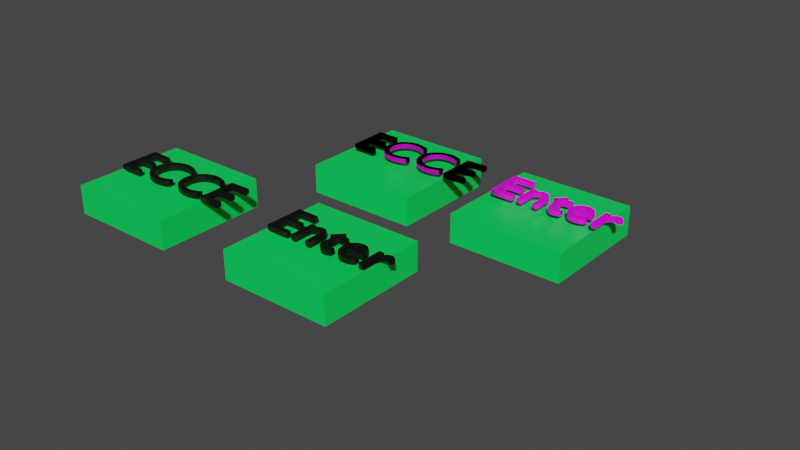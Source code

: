 # Source: EcceCase.blend  (saved by Blender 2.90.7; exported with 4.5.12 LTS)
import bpy
from mathutils import Matrix  # noqa: F401  (used for matrix-valued properties, if any)

bpy.ops.wm.read_factory_settings(use_empty=True)
scene = bpy.context.scene
scene.name = 'Scene'

# ---- collections
col_collection = bpy.data.collections.new('Collection'); scene.collection.children.link(col_collection)

# ---- images (referenced by path relative to the original .blend; pixels are not part of the script)
import os
ASSET_DIR = os.environ.get("B2B_ASSET_DIR", "")  # directory of the original .blend (textures are referenced by path, not embedded)
HERE = os.path.dirname(os.path.abspath(__file__))  # packed textures are extracted next to this script under _unpacked/

def load_image(name, relpath, width, height, colorspace="sRGB"):
    """Load a texture the original file referenced (path relative to the .blend, or extracted next to this script)."""
    p = next((c for c in (os.path.join(HERE, relpath), os.path.join(ASSET_DIR, relpath)) if relpath and os.path.exists(c)), "")
    if p:
        img = bpy.data.images.load(p, check_existing=True)
        img.name = name
    else:  # same state as the original file: an image datablock whose file is absent (Cycles renders it pink)
        img = bpy.data.images.new(name, width, height)
        img.source = "FILE"
        img.filepath = "//" + (relpath or name)
    img.colorspace_settings.name = colorspace
    return img
img_woodtexture_jpg_001 = load_image('WoodTexture.jpg.001', 'WoodTexture.jpg', 1024, 1024, 'sRGB')
img_woodtexture_jpg_002 = load_image('WoodTexture.jpg.002', 'WoodTexture.jpg', 1024, 1024, 'sRGB')

# ---- materials (node trees are filled in below, after node groups)
mat_material = bpy.data.materials.new('Material')
mat_material.alpha_threshold = 0.0
mat_material.use_transparent_shadow = False
mat_material.line_color = (0.0, 0.0, 0.0, 1.0)
mat_material_002 = bpy.data.materials.new('Material.002')
mat_material_002.use_transparent_shadow = False
mat_material_003 = bpy.data.materials.new('Material.003')
mat_material_003.use_transparent_shadow = False
mat_material_005 = bpy.data.materials.new('Material.005')
mat_material_005.alpha_threshold = 0.0
mat_material_005.use_transparent_shadow = False
mat_material_005.line_color = (0.0, 0.0, 0.0, 1.0)
mat_material_006 = bpy.data.materials.new('Material.006')
mat_material_006.use_transparent_shadow = False
mat_material_008 = bpy.data.materials.new('Material.008')
mat_material_008.use_transparent_shadow = False
mat_material_007 = bpy.data.materials.new('Material.007')
mat_material_007.alpha_threshold = 0.0
mat_material_007.use_transparent_shadow = False
mat_material_007.line_color = (0.0, 0.0, 0.0, 1.0)

# ---- material node trees
mat_material.use_nodes = True; mat_material.node_tree.nodes.clear()
_N = mat_material.node_tree.nodes; _L = mat_material.node_tree.links
n0 = _N.new('ShaderNodeOutputMaterial'); n0.name = 'Material Output'; n0.location = (300, 300)
n1 = _N.new('ShaderNodeBsdfPrincipled'); n1.name = 'Principled BSDF'; n1.location = (10, 300)
n1.distribution = 'GGX'
n1.subsurface_method = 'BURLEY'
n1.inputs[0].default_value = (0.002057, 0.8, 0.1072, 1.0)
n1.inputs[2].default_value = 0.4
n1.inputs[3].default_value = 1.45
n1.inputs[27].default_value = (0.0, 0.0, 0.0, 1.0)
n1.inputs[28].default_value = 1.0
_L.new(n1.outputs[0], n0.inputs[0])
n0.is_active_output = True
mat_material_002.use_nodes = True; mat_material_002.node_tree.nodes.clear()
_N = mat_material_002.node_tree.nodes; _L = mat_material_002.node_tree.links
n0 = _N.new('ShaderNodeBsdfPrincipled'); n0.name = 'Principled BSDF'; n0.location = (10, 300)
n0.distribution = 'GGX'
n0.subsurface_method = 'BURLEY'
n0.inputs[3].default_value = 1.45
n0.inputs[27].default_value = (0.0, 0.0, 0.0, 1.0)
n0.inputs[28].default_value = 1.0
n1 = _N.new('ShaderNodeOutputMaterial'); n1.name = 'Material Output'; n1.location = (300, 300)
n2 = _N.new('ShaderNodeTexImage'); n2.name = 'Image Texture'; n2.location = (-280, 260)
n2.image = img_woodtexture_jpg_001
_L.new(n0.outputs[0], n1.inputs[0])
_L.new(n2.outputs[0], n0.inputs[0])
n1.is_active_output = True
mat_material_003.use_nodes = True; mat_material_003.node_tree.nodes.clear()
_N = mat_material_003.node_tree.nodes; _L = mat_material_003.node_tree.links
n0 = _N.new('ShaderNodeBsdfPrincipled'); n0.name = 'Principled BSDF'; n0.location = (10, 300)
n0.distribution = 'GGX'
n0.subsurface_method = 'BURLEY'
n0.inputs[0].default_value = (0.0, 0.0, 0.0, 1.0)
n0.inputs[3].default_value = 1.45
n0.inputs[27].default_value = (0.0, 0.0, 0.0, 1.0)
n0.inputs[28].default_value = 1.0
n1 = _N.new('ShaderNodeOutputMaterial'); n1.name = 'Material Output'; n1.location = (300, 300)
_L.new(n0.outputs[0], n1.inputs[0])
n1.is_active_output = True
mat_material_005.use_nodes = True; mat_material_005.node_tree.nodes.clear()
_N = mat_material_005.node_tree.nodes; _L = mat_material_005.node_tree.links
n0 = _N.new('ShaderNodeOutputMaterial'); n0.name = 'Material Output'; n0.location = (300, 300)
n1 = _N.new('ShaderNodeBsdfPrincipled'); n1.name = 'Principled BSDF'; n1.location = (10, 300)
n1.distribution = 'GGX'
n1.subsurface_method = 'BURLEY'
n1.inputs[0].default_value = (0.002057, 0.8, 0.1072, 1.0)
n1.inputs[2].default_value = 0.4
n1.inputs[3].default_value = 1.45
n1.inputs[27].default_value = (0.0, 0.0, 0.0, 1.0)
n1.inputs[28].default_value = 1.0
_L.new(n1.outputs[0], n0.inputs[0])
n0.is_active_output = True
mat_material_006.use_nodes = True; mat_material_006.node_tree.nodes.clear()
_N = mat_material_006.node_tree.nodes; _L = mat_material_006.node_tree.links
n0 = _N.new('ShaderNodeBsdfPrincipled'); n0.name = 'Principled BSDF'; n0.location = (10, 300)
n0.distribution = 'GGX'
n0.subsurface_method = 'BURLEY'
n0.inputs[0].default_value = (0.0, 0.0, 0.0, 1.0)
n0.inputs[3].default_value = 1.45
n0.inputs[27].default_value = (0.0, 0.0, 0.0, 1.0)
n0.inputs[28].default_value = 1.0
n1 = _N.new('ShaderNodeOutputMaterial'); n1.name = 'Material Output'; n1.location = (300, 300)
_L.new(n0.outputs[0], n1.inputs[0])
n1.is_active_output = True
mat_material_008.use_nodes = True; mat_material_008.node_tree.nodes.clear()
_N = mat_material_008.node_tree.nodes; _L = mat_material_008.node_tree.links
n0 = _N.new('ShaderNodeBsdfPrincipled'); n0.name = 'Principled BSDF'; n0.location = (10, 300)
n0.distribution = 'GGX'
n0.subsurface_method = 'BURLEY'
n0.inputs[3].default_value = 1.45
n0.inputs[27].default_value = (0.0, 0.0, 0.0, 1.0)
n0.inputs[28].default_value = 1.0
n1 = _N.new('ShaderNodeOutputMaterial'); n1.name = 'Material Output'; n1.location = (300, 300)
n2 = _N.new('ShaderNodeTexImage'); n2.name = 'Image Texture'; n2.location = (-280, 260)
n2.image = img_woodtexture_jpg_002
_L.new(n0.outputs[0], n1.inputs[0])
_L.new(n2.outputs[0], n0.inputs[0])
n1.is_active_output = True
mat_material_007.use_nodes = True; mat_material_007.node_tree.nodes.clear()
_N = mat_material_007.node_tree.nodes; _L = mat_material_007.node_tree.links
n0 = _N.new('ShaderNodeOutputMaterial'); n0.name = 'Material Output'; n0.location = (300, 300)
n1 = _N.new('ShaderNodeBsdfPrincipled'); n1.name = 'Principled BSDF'; n1.location = (10, 300)
n1.distribution = 'GGX'
n1.subsurface_method = 'BURLEY'
n1.inputs[0].default_value = (0.002057, 0.8, 0.1072, 1.0)
n1.inputs[2].default_value = 0.4
n1.inputs[3].default_value = 1.45
n1.inputs[27].default_value = (0.0, 0.0, 0.0, 1.0)
n1.inputs[28].default_value = 1.0
_L.new(n1.outputs[0], n0.inputs[0])
n0.is_active_output = True

# ---- world
world_world = bpy.data.worlds.new('World'); scene.world = world_world
world_world.use_nodes = True; world_world.node_tree.nodes.clear()
_N = world_world.node_tree.nodes; _L = world_world.node_tree.links
n0 = _N.new('ShaderNodeOutputWorld'); n0.name = 'World Output'; n0.location = (300, 300)
n1 = _N.new('ShaderNodeBackground'); n1.name = 'Background'; n1.location = (10, 300)
n1.inputs[0].default_value = (0.05088, 0.05088, 0.05088, 1.0)
_L.new(n1.outputs[0], n0.inputs[0])
n0.is_active_output = True
world_world.color = (0.05088, 0.05088, 0.05088)
world_world.use_sun_shadow = False
world_world.sun_shadow_jitter_overblur = 0.0

# ---- meshes
me_cube_001 = bpy.data.meshes.new('Cube.001')
me_cube_001.from_pydata([(1.0, 1.0, -0.4895), (1.0, 1.0, -1.0), (1.0, -1.0, -0.4895), (1.0, -1.0, -1.0), (-1.0, 1.0, -0.4895), (-1.0, 1.0, -1.0), (-1.0, -1.0, -0.4895), (-1.0, -1.0, -1.0)], [], [(0, 4, 6, 2), (3, 2, 6, 7), (7, 6, 4, 5), (5, 1, 3, 7), (1, 0, 2, 3), (5, 4, 0, 1)])
_uv = me_cube_001.uv_layers.new(name='UVMap')
_uv.uv.foreach_set('vector', [0.625, 0.5, 0.875, 0.5, 0.875, 0.75, 0.625, 0.75, 0.375, 0.75, 0.625, 0.75, 0.625, 1.0, 0.375, 1.0, 0.375, 0.0, 0.625, 0.0, 0.625, 0.25, 0.375, 0.25, 0.125, 0.5, 0.375, 0.5, 0.375, 0.75, 0.125, 0.75, 0.375, 0.5, 0.625, 0.5, 0.625, 0.75, 0.375, 0.75, 0.375, 0.25, 0.625, 0.25, 0.625, 0.5, 0.375, 0.5])
me_cube_001.materials.append(mat_material)
me_cube_001.use_remesh_preserve_volume = False
me_cube_001.use_remesh_preserve_attributes = False
me_cube_001.use_mirror_vertex_groups = False
me_cube_001.update()
me_cube_002 = bpy.data.meshes.new('Cube.002')
me_cube_002.from_pydata([(1.0, 1.0, -0.4895), (1.0, 1.0, -1.0), (1.0, -1.0, -0.4895), (1.0, -1.0, -1.0), (-1.0, 1.0, -0.4895), (-1.0, 1.0, -1.0), (-1.0, -1.0, -0.4895), (-1.0, -1.0, -1.0)], [], [(0, 4, 6, 2), (3, 2, 6, 7), (7, 6, 4, 5), (5, 1, 3, 7), (1, 0, 2, 3), (5, 4, 0, 1)])
_uv = me_cube_002.uv_layers.new(name='UVMap')
_uv.uv.foreach_set('vector', [0.625, 0.5, 0.875, 0.5, 0.875, 0.75, 0.625, 0.75, 0.375, 0.75, 0.625, 0.75, 0.625, 1.0, 0.375, 1.0, 0.375, 0.0, 0.625, 0.0, 0.625, 0.25, 0.375, 0.25, 0.125, 0.5, 0.375, 0.5, 0.375, 0.75, 0.125, 0.75, 0.375, 0.5, 0.625, 0.5, 0.625, 0.75, 0.375, 0.75, 0.375, 0.25, 0.625, 0.25, 0.625, 0.5, 0.375, 0.5])
me_cube_002.materials.append(mat_material)
me_cube_002.use_remesh_preserve_volume = False
me_cube_002.use_remesh_preserve_attributes = False
me_cube_002.use_mirror_vertex_groups = False
me_cube_002.update()
me_cube_005 = bpy.data.meshes.new('Cube.005')
me_cube_005.from_pydata([(1.0, 1.0, -0.4895), (1.0, 1.0, -1.0), (1.0, -1.0, -0.4895), (1.0, -1.0, -1.0), (-1.0, 1.0, -0.4895), (-1.0, 1.0, -1.0), (-1.0, -1.0, -0.4895), (-1.0, -1.0, -1.0)], [], [(0, 4, 6, 2), (3, 2, 6, 7), (7, 6, 4, 5), (5, 1, 3, 7), (1, 0, 2, 3), (5, 4, 0, 1)])
_uv = me_cube_005.uv_layers.new(name='UVMap')
_uv.uv.foreach_set('vector', [0.625, 0.5, 0.875, 0.5, 0.875, 0.75, 0.625, 0.75, 0.375, 0.75, 0.625, 0.75, 0.625, 1.0, 0.375, 1.0, 0.375, 0.0, 0.625, 0.0, 0.625, 0.25, 0.375, 0.25, 0.125, 0.5, 0.375, 0.5, 0.375, 0.75, 0.125, 0.75, 0.375, 0.5, 0.625, 0.5, 0.625, 0.75, 0.375, 0.75, 0.375, 0.25, 0.625, 0.25, 0.625, 0.5, 0.375, 0.5])
me_cube_005.materials.append(mat_material_005)
me_cube_005.use_remesh_preserve_volume = False
me_cube_005.use_remesh_preserve_attributes = False
me_cube_005.use_mirror_vertex_groups = False
me_cube_005.update()
me_cube_006 = bpy.data.meshes.new('Cube.006')
me_cube_006.from_pydata([(1.0, 1.0, -0.4895), (1.0, 1.0, -1.0), (1.0, -1.0, -0.4895), (1.0, -1.0, -1.0), (-1.0, 1.0, -0.4895), (-1.0, 1.0, -1.0), (-1.0, -1.0, -0.4895), (-1.0, -1.0, -1.0)], [], [(0, 4, 6, 2), (3, 2, 6, 7), (7, 6, 4, 5), (5, 1, 3, 7), (1, 0, 2, 3), (5, 4, 0, 1)])
_uv = me_cube_006.uv_layers.new(name='UVMap')
_uv.uv.foreach_set('vector', [0.625, 0.5, 0.875, 0.5, 0.875, 0.75, 0.625, 0.75, 0.375, 0.75, 0.625, 0.75, 0.625, 1.0, 0.375, 1.0, 0.375, 0.0, 0.625, 0.0, 0.625, 0.25, 0.375, 0.25, 0.125, 0.5, 0.375, 0.5, 0.375, 0.75, 0.125, 0.75, 0.375, 0.5, 0.625, 0.5, 0.625, 0.75, 0.375, 0.75, 0.375, 0.25, 0.625, 0.25, 0.625, 0.5, 0.375, 0.5])
me_cube_006.materials.append(mat_material_007)
me_cube_006.use_remesh_preserve_volume = False
me_cube_006.use_remesh_preserve_attributes = False
me_cube_006.use_mirror_vertex_groups = False
me_cube_006.update()

# ---- curves / text
txt_text_002 = bpy.data.curves.new('Text.002', 'FONT')
txt_text_002.dimensions = '2D'
txt_text_002.body = 'ECCE'
txt_text_002.materials.append(mat_material_002)
txt_text_002.use_path_clamp = True
txt_text_002.extrude = 0.04
txt_text_003 = bpy.data.curves.new('Text.003', 'FONT')
txt_text_003.dimensions = '2D'
txt_text_003.body = 'ECCE'
txt_text_003.materials.append(mat_material_002)
txt_text_003.use_path_clamp = True
txt_text_003.extrude = 0.04
txt_text_004 = bpy.data.curves.new('Text.004', 'FONT')
txt_text_004.dimensions = '2D'
txt_text_004.body = 'ECCE'
txt_text_004.materials.append(mat_material_003)
txt_text_004.use_path_clamp = True
txt_text_004.extrude = 0.04
txt_text_001 = bpy.data.curves.new('Text.001', 'FONT')
txt_text_001.dimensions = '2D'
txt_text_001.body = 'Enter'
txt_text_001.materials.append(mat_material_006)
txt_text_001.use_path_clamp = True
txt_text_001.extrude = 0.04
txt_text_005 = bpy.data.curves.new('Text.005', 'FONT')
txt_text_005.dimensions = '2D'
txt_text_005.body = 'Enter'
txt_text_005.materials.append(mat_material_008)
txt_text_005.use_path_clamp = True
txt_text_005.extrude = 0.04

# ---- objects
ob_whiteeccecase = bpy.data.objects.new('WhiteEcceCase', me_cube_001)
ob_text_001 = bpy.data.objects.new('Text.001', txt_text_002)
ob_blackeccecase = bpy.data.objects.new('BlackEcceCase', me_cube_002)
ob_text_002 = bpy.data.objects.new('Text.002', txt_text_003)
ob_text_003 = bpy.data.objects.new('Text.003', txt_text_004)
ob_blackeccecase_001 = bpy.data.objects.new('BlackEcceCase.001', me_cube_005)
ob_text_004 = bpy.data.objects.new('Text.004', txt_text_001)
ob_text_005 = bpy.data.objects.new('Text.005', txt_text_005)
ob_whiteeccecase_001 = bpy.data.objects.new('WhiteEcceCase.001', me_cube_006)

# ---- transforms, parenting, visibility, modifiers, constraints
ob_whiteeccecase.location = (1.012, 2.888, 0.4179)
ob_whiteeccecase.lock_rotations_4d = False
ob_whiteeccecase.empty_display_type = 'ARROWS'
ob_whiteeccecase.lineart.crease_threshold = 0.0
ob_text_001.parent = ob_whiteeccecase
ob_text_001.matrix_parent_inverse = Matrix(((1.0, -0.0, 0.0, -0.8157), (-0.0, 1.0, -0.0, -2.56), (0.0, -0.0, 1.0, -0.5703), (-0.0, 0.0, -0.0, 1.0)))
ob_text_001.location = (-0.07036, 2.353, 0.2206)
ob_text_001.lineart.crease_threshold = 0.0
ob_blackeccecase.location = (-1.342, -0.1592, 0.4274)
ob_blackeccecase.lock_rotations_4d = False
ob_blackeccecase.empty_display_type = 'ARROWS'
ob_blackeccecase.lineart.crease_threshold = 0.0
ob_text_002.parent = ob_whiteeccecase
ob_text_002.matrix_parent_inverse = Matrix(((1.0, -0.0, 0.0, -0.8157), (-0.0, 1.0, -0.0, -2.56), (0.0, -0.0, 1.0, -0.5703), (-0.0, 0.0, -0.0, 1.0)))
ob_text_002.location = (-0.07036, 2.353, 0.2206)
ob_text_002.lineart.crease_threshold = 0.0
ob_text_003.parent = ob_blackeccecase
ob_text_003.matrix_parent_inverse = Matrix(((1.0, -0.0, 0.0, 1.342), (-0.0, 1.0, -0.0, 0.3116), (-0.0, 0.0, 1.0, -0.4274), (-0.0, 0.0, -0.0, 1.0)))
ob_text_003.location = (-2.278, -0.5524, 0.04641)
ob_text_003.lineart.crease_threshold = 0.0
ob_blackeccecase_001.location = (2.077, -0.1592, 0.4274)
ob_blackeccecase_001.lock_rotations_4d = False
ob_blackeccecase_001.empty_display_type = 'ARROWS'
ob_blackeccecase_001.lineart.crease_threshold = 0.0
ob_text_004.parent = ob_blackeccecase_001
ob_text_004.matrix_parent_inverse = Matrix(((1.0, -0.0, 0.0, 1.342), (-0.0, 1.0, -0.0, 0.3116), (-0.0, 0.0, 1.0, -0.4274), (-0.0, 0.0, -0.0, 1.0)))
ob_text_004.location = (-2.278, -0.5524, 0.04641)
ob_text_004.lineart.crease_threshold = 0.0
ob_text_005.parent = ob_whiteeccecase_001
ob_text_005.matrix_parent_inverse = Matrix(((1.0, -0.0, 0.0, -0.8157), (-0.0, 1.0, -0.0, -2.56), (0.0, -0.0, 1.0, -0.5703), (-0.0, 0.0, -0.0, 1.0)))
ob_text_005.location = (-0.07036, 2.353, 0.2206)
ob_text_005.lineart.crease_threshold = 0.0
ob_whiteeccecase_001.location = (3.886, 2.888, 0.4179)
ob_whiteeccecase_001.lock_rotations_4d = False
ob_whiteeccecase_001.empty_display_type = 'ARROWS'
ob_whiteeccecase_001.lineart.crease_threshold = 0.0

# ---- collection membership
col_collection.objects.link(ob_whiteeccecase)
col_collection.objects.link(ob_text_001)
col_collection.objects.link(ob_blackeccecase)
col_collection.objects.link(ob_text_002)
col_collection.objects.link(ob_text_003)
col_collection.objects.link(ob_blackeccecase_001)
col_collection.objects.link(ob_text_004)
col_collection.objects.link(ob_text_005)
col_collection.objects.link(ob_whiteeccecase_001)

# ---- scene / render settings (as saved in the file)
scene.frame_start = 1; scene.frame_end = 250; scene.frame_set(31)
scene.render.engine = 'BLENDER_EEVEE_NEXT'
scene.cycles.use_denoising = False
scene.cycles.samples = 128
scene.cycles.sampling_pattern = 'TABULATED_SOBOL'
scene.cycles.use_adaptive_sampling = False
scene.cycles.use_light_tree = False
scene.view_settings.view_transform = 'Filmic'
bpy.context.view_layer.update()

# ---- added for rendering (the .blend has no active camera and no usable light): camera, sun
cam_auto = bpy.data.cameras.new('AutoCamera')
cam_auto.lens = 50.0
cam_auto.sensor_width = 36.0
cam_auto.clip_end = 1000.0
ob_auto_camera = bpy.data.objects.new('AutoCamera', cam_auto)
scene.collection.objects.link(ob_auto_camera)
ob_auto_camera.location = (12.106, -10.3976, 7.58455)
ob_auto_camera.rotation_euler = (1.09748, -7.21219e-08, 0.694738)
scene.camera = ob_auto_camera
light_auto_sun = bpy.data.lights.new('AutoSun', 'SUN')
light_auto_sun.energy = 3.0
light_auto_sun.angle = 0.0523599
ob_auto_sun = bpy.data.objects.new('AutoSun', light_auto_sun)
scene.collection.objects.link(ob_auto_sun)
ob_auto_sun.rotation_euler = (0.872665, 0.174533, 0.523599)
bpy.context.view_layer.update()
